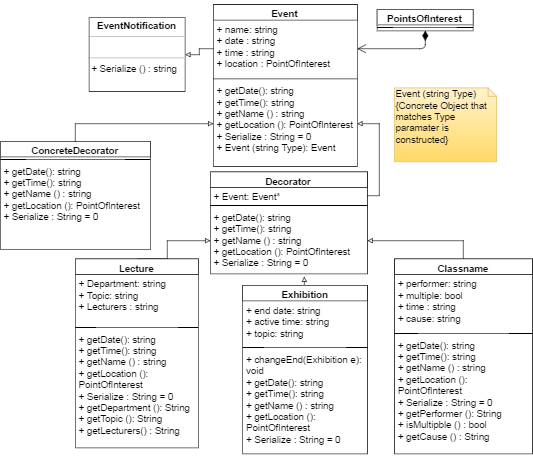

The diagram above was exported from draw.io. Its source (the exported page's mxGraphModel, read from the mxfile embedded in the PNG):
<mxGraphModel dx="1453" dy="722" grid="1" gridSize="10" guides="1" tooltips="1" connect="1" arrows="1" fold="1" page="1" pageScale="1" pageWidth="1169" pageHeight="826" background="#ffffff" math="0" shadow="0">
  <root>
    <mxCell id="0" />
    <mxCell id="1" parent="0" />
    <mxCell id="1ea3dd2178c605c6-1" value="Event" style="swimlane;html=1;fontStyle=1;align=center;verticalAlign=top;childLayout=stackLayout;horizontal=1;startSize=26;horizontalStack=0;resizeParent=1;resizeLast=0;collapsible=1;marginBottom=0;swimlaneFillColor=#ffffff;fontSize=16;" vertex="1" parent="1">
      <mxGeometry x="467" y="11" width="240" height="270" as="geometry" />
    </mxCell>
    <mxCell id="1ea3dd2178c605c6-2" value="&lt;div&gt;+ name: string&lt;/div&gt;&lt;div&gt;+ date : string&amp;nbsp;&lt;/div&gt;&lt;div&gt;+ time : string&lt;/div&gt;&lt;div&gt;+ location : PointOfInterest&lt;/div&gt;" style="text;html=1;strokeColor=none;fillColor=none;align=left;verticalAlign=top;spacingLeft=4;spacingRight=4;whiteSpace=wrap;overflow=hidden;rotatable=0;points=[[0,0.5],[1,0.5]];portConstraint=eastwest;fontSize=16;" vertex="1" parent="1ea3dd2178c605c6-1">
      <mxGeometry y="26" width="240" height="94" as="geometry" />
    </mxCell>
    <mxCell id="1ea3dd2178c605c6-3" value="" style="line;html=1;strokeWidth=1;fillColor=none;align=left;verticalAlign=middle;spacingTop=-1;spacingLeft=3;spacingRight=3;rotatable=0;labelPosition=right;points=[];portConstraint=eastwest;fontSize=16;" vertex="1" parent="1ea3dd2178c605c6-1">
      <mxGeometry y="120" width="240" height="8" as="geometry" />
    </mxCell>
    <mxCell id="1ea3dd2178c605c6-4" value="+ getDate(): string&lt;div&gt;+ getTime(): string&lt;/div&gt;&lt;div&gt;+ getName () : string&lt;/div&gt;&lt;div&gt;+ getLocation (): PointOfInterest&lt;/div&gt;&lt;div&gt;+ Serialize : String = 0&lt;/div&gt;&lt;div&gt;+ Event (string Type): Event&lt;br&gt;&lt;/div&gt;" style="text;html=1;strokeColor=none;fillColor=none;align=left;verticalAlign=top;spacingLeft=4;spacingRight=4;whiteSpace=wrap;overflow=hidden;rotatable=0;points=[[0,0.5],[1,0.5]];portConstraint=eastwest;fontSize=16;" vertex="1" parent="1ea3dd2178c605c6-1">
      <mxGeometry y="128" width="240" height="142" as="geometry" />
    </mxCell>
    <mxCell id="2982900a2c5e0c77-13" value="" style="edgeStyle=orthogonalEdgeStyle;rounded=0;html=1;exitX=0.5;exitY=0;entryX=0.599;entryY=1.045;entryPerimeter=0;endArrow=block;endFill=0;jettySize=auto;orthogonalLoop=1;fontSize=16;" edge="1" parent="1" source="1ea3dd2178c605c6-5" target="2c525bf8d6219f27-33">
      <mxGeometry relative="1" as="geometry" />
    </mxCell>
    <mxCell id="1ea3dd2178c605c6-5" value="Exhibition" style="swimlane;html=1;fontStyle=1;align=center;verticalAlign=top;childLayout=stackLayout;horizontal=1;startSize=26;horizontalStack=0;resizeParent=1;resizeLast=0;collapsible=1;marginBottom=0;swimlaneFillColor=#ffffff;fontSize=16;" vertex="1" parent="1">
      <mxGeometry x="516" y="479" width="208" height="281" as="geometry">
        <mxRectangle x="290" y="460" width="90" height="26" as="alternateBounds" />
      </mxGeometry>
    </mxCell>
    <mxCell id="1ea3dd2178c605c6-6" value="+ end date: string&lt;div&gt;+ active time: string&lt;/div&gt;&lt;div&gt;+ topic: string&lt;/div&gt;" style="text;html=1;strokeColor=none;fillColor=none;align=left;verticalAlign=top;spacingLeft=4;spacingRight=4;whiteSpace=wrap;overflow=hidden;rotatable=0;points=[[0,0.5],[1,0.5]];portConstraint=eastwest;fontSize=16;" vertex="1" parent="1ea3dd2178c605c6-5">
      <mxGeometry y="26" width="208" height="74" as="geometry" />
    </mxCell>
    <mxCell id="1ea3dd2178c605c6-7" value="" style="line;html=1;strokeWidth=1;fillColor=none;align=left;verticalAlign=middle;spacingTop=-1;spacingLeft=3;spacingRight=3;rotatable=0;labelPosition=right;points=[];portConstraint=eastwest;fontSize=16;" vertex="1" parent="1ea3dd2178c605c6-5">
      <mxGeometry y="100" width="208" height="8" as="geometry" />
    </mxCell>
    <mxCell id="1ea3dd2178c605c6-8" value="+ changeEnd(Exhibition e): void&lt;div&gt;+ getDate(): string&lt;div&gt;+ getTime(): string&lt;/div&gt;&lt;div&gt;+ getName () : string&lt;/div&gt;&lt;div&gt;+ getLocation (): PointOfInterest&lt;/div&gt;&lt;div&gt;+ Serialize : String = 0&lt;/div&gt;&lt;/div&gt;" style="text;html=1;strokeColor=none;fillColor=none;align=left;verticalAlign=top;spacingLeft=4;spacingRight=4;whiteSpace=wrap;overflow=hidden;rotatable=0;points=[[0,0.5],[1,0.5]];portConstraint=eastwest;fontSize=16;" vertex="1" parent="1ea3dd2178c605c6-5">
      <mxGeometry y="108" width="208" height="172" as="geometry" />
    </mxCell>
    <mxCell id="2982900a2c5e0c77-6" value="" style="edgeStyle=orthogonalEdgeStyle;rounded=0;html=1;exitX=0.5;exitY=0;endArrow=block;endFill=0;jettySize=auto;orthogonalLoop=1;fontSize=16;" edge="1" parent="1" source="1ea3dd2178c605c6-10" target="2c525bf8d6219f27-33">
      <mxGeometry relative="1" as="geometry">
        <Array as="points">
          <mxPoint x="390" y="435" />
          <mxPoint x="390" y="405" />
        </Array>
      </mxGeometry>
    </mxCell>
    <mxCell id="1ea3dd2178c605c6-10" value="Lecture" style="swimlane;html=1;fontStyle=1;align=center;verticalAlign=top;childLayout=stackLayout;horizontal=1;startSize=26;horizontalStack=0;resizeParent=1;resizeLast=0;collapsible=1;marginBottom=0;swimlaneFillColor=#ffffff;fontSize=16;" vertex="1" parent="1">
      <mxGeometry x="237" y="435" width="205" height="315" as="geometry" />
    </mxCell>
    <mxCell id="1ea3dd2178c605c6-11" value="+ Department: string&lt;div&gt;+ Topic: string&lt;/div&gt;&lt;div&gt;+ Lecturers : string&amp;nbsp;&lt;/div&gt;" style="text;html=1;strokeColor=none;fillColor=none;align=left;verticalAlign=top;spacingLeft=4;spacingRight=4;whiteSpace=wrap;overflow=hidden;rotatable=0;points=[[0,0.5],[1,0.5]];portConstraint=eastwest;fontSize=16;" vertex="1" parent="1ea3dd2178c605c6-10">
      <mxGeometry y="26" width="205" height="84" as="geometry" />
    </mxCell>
    <mxCell id="1ea3dd2178c605c6-12" value="" style="line;html=1;strokeWidth=1;fillColor=none;align=left;verticalAlign=middle;spacingTop=-1;spacingLeft=3;spacingRight=3;rotatable=0;labelPosition=right;points=[];portConstraint=eastwest;fontSize=16;" vertex="1" parent="1ea3dd2178c605c6-10">
      <mxGeometry y="110" width="205" height="8" as="geometry" />
    </mxCell>
    <mxCell id="1ea3dd2178c605c6-13" value="+ getDate(): string&lt;div&gt;+ getTime(): string&lt;/div&gt;&lt;div&gt;+ getName () : string&lt;/div&gt;&lt;div&gt;+ getLocation (): PointOfInterest&lt;/div&gt;&lt;div&gt;+ Serialize : String = 0&lt;/div&gt;&lt;div&gt;+ getDepartment (): String&lt;/div&gt;&lt;div&gt;+ getTopic (): String&lt;/div&gt;&lt;div&gt;+ getLecturers() : String&lt;/div&gt;" style="text;html=1;strokeColor=none;fillColor=none;align=left;verticalAlign=top;spacingLeft=4;spacingRight=4;whiteSpace=wrap;overflow=hidden;rotatable=0;points=[[0,0.5],[1,0.5]];portConstraint=eastwest;fontSize=16;" vertex="1" parent="1ea3dd2178c605c6-10">
      <mxGeometry y="118" width="205" height="192" as="geometry" />
    </mxCell>
    <mxCell id="2982900a2c5e0c77-8" value="" style="edgeStyle=orthogonalEdgeStyle;rounded=0;html=1;exitX=0.5;exitY=0;endArrow=block;endFill=0;jettySize=auto;orthogonalLoop=1;fontSize=16;" edge="1" parent="1" source="1ea3dd2178c605c6-14" target="2c525bf8d6219f27-33">
      <mxGeometry relative="1" as="geometry" />
    </mxCell>
    <mxCell id="1ea3dd2178c605c6-14" value="Classname" style="swimlane;html=1;fontStyle=1;align=center;verticalAlign=top;childLayout=stackLayout;horizontal=1;startSize=26;horizontalStack=0;resizeParent=1;resizeLast=0;collapsible=1;marginBottom=0;swimlaneFillColor=#ffffff;fontSize=16;" vertex="1" parent="1">
      <mxGeometry x="769" y="435" width="230" height="325" as="geometry" />
    </mxCell>
    <mxCell id="1ea3dd2178c605c6-15" value="+ performer: string&lt;div&gt;+ multiple: bool&lt;/div&gt;&lt;div&gt;+ time : string&lt;/div&gt;&lt;div&gt;+ cause: string&lt;/div&gt;" style="text;html=1;strokeColor=none;fillColor=none;align=left;verticalAlign=top;spacingLeft=4;spacingRight=4;whiteSpace=wrap;overflow=hidden;rotatable=0;points=[[0,0.5],[1,0.5]];portConstraint=eastwest;fontSize=16;" vertex="1" parent="1ea3dd2178c605c6-14">
      <mxGeometry y="26" width="230" height="94" as="geometry" />
    </mxCell>
    <mxCell id="1ea3dd2178c605c6-16" value="" style="line;html=1;strokeWidth=1;fillColor=none;align=left;verticalAlign=middle;spacingTop=-1;spacingLeft=3;spacingRight=3;rotatable=0;labelPosition=right;points=[];portConstraint=eastwest;fontSize=16;" vertex="1" parent="1ea3dd2178c605c6-14">
      <mxGeometry y="120" width="230" height="8" as="geometry" />
    </mxCell>
    <mxCell id="1ea3dd2178c605c6-17" value="+ getDate(): string&lt;div&gt;+ getTime(): string&lt;/div&gt;&lt;div&gt;+ getName () : string&lt;/div&gt;&lt;div&gt;+ getLocation (): PointOfInterest&lt;/div&gt;&lt;div&gt;+ Serialize : String = 0&lt;/div&gt;&lt;div&gt;+ getPerformer (): String&lt;/div&gt;&lt;div&gt;+ isMultipble () : bool&lt;/div&gt;&lt;div&gt;+ getCause () : String&lt;/div&gt;" style="text;html=1;strokeColor=none;fillColor=none;align=left;verticalAlign=top;spacingLeft=4;spacingRight=4;whiteSpace=wrap;overflow=hidden;rotatable=0;points=[[0,0.5],[1,0.5]];portConstraint=eastwest;fontSize=16;" vertex="1" parent="1ea3dd2178c605c6-14">
      <mxGeometry y="128" width="230" height="192" as="geometry" />
    </mxCell>
    <mxCell id="2c525bf8d6219f27-1" value="" style="edgeStyle=orthogonalEdgeStyle;rounded=0;html=1;exitX=0.5;exitY=0;entryX=0.5;entryY=0;jettySize=auto;orthogonalLoop=1;fontSize=16;" edge="1" parent="1" source="1ea3dd2178c605c6-1" target="1ea3dd2178c605c6-1">
      <mxGeometry relative="1" as="geometry" />
    </mxCell>
    <mxCell id="2c525bf8d6219f27-15" value="PointsOfInterest" style="swimlane;html=1;fontStyle=1;align=center;verticalAlign=top;childLayout=stackLayout;horizontal=1;startSize=26;horizontalStack=0;resizeParent=1;resizeLast=0;collapsible=1;marginBottom=0;swimlaneFillColor=#ffffff;fontSize=16;" vertex="1" parent="1">
      <mxGeometry x="740" y="19" width="160" height="36" as="geometry" />
    </mxCell>
    <mxCell id="2c525bf8d6219f27-17" value="" style="line;html=1;strokeWidth=1;fillColor=none;align=left;verticalAlign=middle;spacingTop=-1;spacingLeft=3;spacingRight=3;rotatable=0;labelPosition=right;points=[];portConstraint=eastwest;fontSize=16;" vertex="1" parent="2c525bf8d6219f27-15">
      <mxGeometry y="26" width="160" height="8" as="geometry" />
    </mxCell>
    <mxCell id="2c525bf8d6219f27-26" value="ConcreteDecorator" style="swimlane;html=1;fontStyle=1;align=center;verticalAlign=top;childLayout=stackLayout;horizontal=1;startSize=26;horizontalStack=0;resizeParent=1;resizeLast=0;collapsible=1;marginBottom=0;swimlaneFillColor=#ffffff;fontSize=16;" vertex="1" parent="1">
      <mxGeometry x="112" y="239" width="250" height="180" as="geometry">
        <mxRectangle x="70" y="350" width="120" height="20" as="alternateBounds" />
      </mxGeometry>
    </mxCell>
    <mxCell id="2c525bf8d6219f27-28" value="" style="line;html=1;strokeWidth=1;fillColor=none;align=left;verticalAlign=middle;spacingTop=-1;spacingLeft=3;spacingRight=3;rotatable=0;labelPosition=right;points=[];portConstraint=eastwest;fontSize=16;" vertex="1" parent="2c525bf8d6219f27-26">
      <mxGeometry y="26" width="250" height="8" as="geometry" />
    </mxCell>
    <mxCell id="2c525bf8d6219f27-29" value="+ getDate(): string&lt;div&gt;+ getTime(): string&lt;/div&gt;&lt;div&gt;+ getName () : string&lt;/div&gt;&lt;div&gt;+ getLocation (): PointOfInterest&lt;/div&gt;&lt;div&gt;+ Serialize : String = 0&lt;br&gt;&lt;/div&gt;" style="text;html=1;strokeColor=none;fillColor=none;align=left;verticalAlign=top;spacingLeft=4;spacingRight=4;whiteSpace=wrap;overflow=hidden;rotatable=0;points=[[0,0.5],[1,0.5]];portConstraint=eastwest;fontSize=16;" vertex="1" parent="2c525bf8d6219f27-26">
      <mxGeometry y="34" width="250" height="146" as="geometry" />
    </mxCell>
    <mxCell id="2982900a2c5e0c77-1" value="" style="edgeStyle=orthogonalEdgeStyle;rounded=0;html=1;exitX=0.5;exitY=0;entryX=0.5;entryY=1;jettySize=auto;orthogonalLoop=1;fontSize=16;endArrow=block;endFill=0;" edge="1" parent="1">
      <mxGeometry relative="1" as="geometry">
        <mxPoint x="613.2857142857142" y="384.28571428571433" as="sourcePoint" />
        <mxPoint x="613.8571428571429" y="291.1428571428571" as="targetPoint" />
        <Array as="points">
          <mxPoint x="614" y="338" />
        </Array>
      </mxGeometry>
    </mxCell>
    <mxCell id="2c525bf8d6219f27-30" value="Decorator" style="swimlane;html=1;fontStyle=1;align=center;verticalAlign=top;childLayout=stackLayout;horizontal=1;startSize=26;horizontalStack=0;resizeParent=1;resizeLast=0;collapsible=1;marginBottom=0;swimlaneFillColor=#ffffff;fontSize=16;" vertex="1" parent="1">
      <mxGeometry x="462" y="290" width="262" height="170" as="geometry" />
    </mxCell>
    <mxCell id="2c525bf8d6219f27-31" value="+ Event: Event*" style="text;html=1;strokeColor=none;fillColor=none;align=left;verticalAlign=top;spacingLeft=4;spacingRight=4;whiteSpace=wrap;overflow=hidden;rotatable=0;points=[[0,0.5],[1,0.5]];portConstraint=eastwest;fontSize=16;" vertex="1" parent="2c525bf8d6219f27-30">
      <mxGeometry y="26" width="262" height="26" as="geometry" />
    </mxCell>
    <mxCell id="2c525bf8d6219f27-32" value="" style="line;html=1;strokeWidth=1;fillColor=none;align=left;verticalAlign=middle;spacingTop=-1;spacingLeft=3;spacingRight=3;rotatable=0;labelPosition=right;points=[];portConstraint=eastwest;fontSize=16;" vertex="1" parent="2c525bf8d6219f27-30">
      <mxGeometry y="52" width="262" height="8" as="geometry" />
    </mxCell>
    <mxCell id="2c525bf8d6219f27-33" value="+ getDate(): string&lt;div&gt;+ getTime(): string&lt;/div&gt;&lt;div&gt;+ getName () : string&lt;/div&gt;&lt;div&gt;+ getLocation (): PointOfInterest&lt;/div&gt;&lt;div&gt;+ Serialize : String = 0&lt;/div&gt;" style="text;html=1;strokeColor=none;fillColor=none;align=left;verticalAlign=top;spacingLeft=4;spacingRight=4;whiteSpace=wrap;overflow=hidden;rotatable=0;points=[[0,0.5],[1,0.5]];portConstraint=eastwest;fontSize=16;" vertex="1" parent="2c525bf8d6219f27-30">
      <mxGeometry y="60" width="262" height="110" as="geometry" />
    </mxCell>
    <mxCell id="2c525bf8d6219f27-22" value="" style="endArrow=open;html=1;endSize=12;startArrow=diamondThin;startSize=14;startFill=1;edgeStyle=orthogonalEdgeStyle;align=left;verticalAlign=bottom;exitX=0.5;exitY=1;entryX=1;entryY=0.5;fontSize=16;" edge="1" parent="1" source="2c525bf8d6219f27-15" target="1ea3dd2178c605c6-2">
      <mxGeometry x="-1" y="3" relative="1" as="geometry">
        <mxPoint x="613" y="64" as="sourcePoint" />
        <mxPoint x="649" y="122" as="targetPoint" />
        <Array as="points">
          <mxPoint x="820" y="84" />
        </Array>
      </mxGeometry>
    </mxCell>
    <mxCell id="2c525bf8d6219f27-45" value="" style="edgeStyle=orthogonalEdgeStyle;rounded=0;html=1;exitX=0.5;exitY=0;endArrow=block;endFill=0;jettySize=auto;orthogonalLoop=1;fontSize=16;" edge="1" parent="1" source="2c525bf8d6219f27-26" target="1ea3dd2178c605c6-4">
      <mxGeometry relative="1" as="geometry" />
    </mxCell>
    <mxCell id="2c525bf8d6219f27-47" value="Event (string Type)&lt;div&gt;{Concrete Object that matches Type paramater is constructed&lt;span&gt;}&lt;/span&gt;&lt;/div&gt;" style="shape=note;whiteSpace=wrap;html=1;size=14;verticalAlign=top;align=left;spacingTop=-6;fillColor=#fff2cc;strokeColor=#d6b656;gradientColor=#ffd966;fontSize=16;" vertex="1" parent="1">
      <mxGeometry x="769" y="150" width="170" height="123" as="geometry" />
    </mxCell>
    <mxCell id="2c525bf8d6219f27-48" value="&lt;p style=&quot;margin: 0px ; margin-top: 4px ; text-align: center&quot;&gt;&lt;b&gt;EventNotification&lt;/b&gt;&lt;/p&gt;&lt;hr size=&quot;1&quot;&gt;&lt;p style=&quot;margin: 0px ; margin-left: 4px&quot;&gt;&lt;br&gt;&lt;/p&gt;&lt;hr size=&quot;1&quot;&gt;&lt;p style=&quot;margin: 0px ; margin-left: 4px&quot;&gt;+ Serialize () : string&lt;/p&gt;" style="verticalAlign=top;align=left;overflow=fill;fontSize=16;fontFamily=Helvetica;html=1;" vertex="1" parent="1">
      <mxGeometry x="260" y="33" width="160" height="123" as="geometry" />
    </mxCell>
    <mxCell id="2982900a2c5e0c77-10" value="" style="edgeStyle=orthogonalEdgeStyle;rounded=0;html=1;exitX=1;exitY=0.5;endArrow=block;endFill=0;jettySize=auto;orthogonalLoop=1;fontSize=16;" edge="1" parent="1" source="2c525bf8d6219f27-31" target="1ea3dd2178c605c6-4">
      <mxGeometry relative="1" as="geometry" />
    </mxCell>
    <mxCell id="2982900a2c5e0c77-11" value="" style="edgeStyle=orthogonalEdgeStyle;rounded=0;html=1;exitX=0;exitY=0.5;entryX=1;entryY=0.5;endArrow=block;endFill=0;jettySize=auto;orthogonalLoop=1;fontSize=16;" edge="1" parent="1" source="1ea3dd2178c605c6-2" target="2c525bf8d6219f27-48">
      <mxGeometry relative="1" as="geometry" />
    </mxCell>
    <mxCell id="2982900a2c5e0c77-12" value="" style="edgeStyle=orthogonalEdgeStyle;rounded=0;html=1;exitX=0.5;exitY=0;entryX=0.5;entryY=0;endArrow=block;endFill=0;jettySize=auto;orthogonalLoop=1;fontSize=16;" edge="1" parent="1" source="1ea3dd2178c605c6-10" target="1ea3dd2178c605c6-10">
      <mxGeometry relative="1" as="geometry" />
    </mxCell>
  </root>
</mxGraphModel>